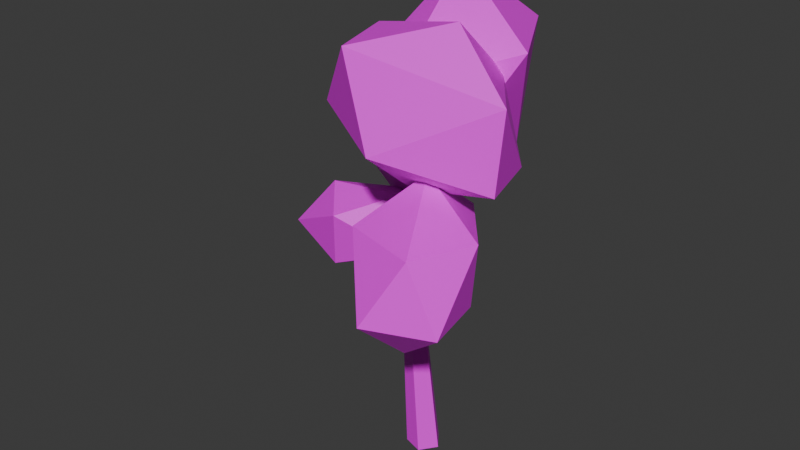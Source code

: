 # Source: Tree.blend  (saved by Blender 4.0.36; exported with 4.5.12 LTS)
import bpy
from mathutils import Matrix  # noqa: F401  (used for matrix-valued properties, if any)

bpy.ops.wm.read_factory_settings(use_empty=True)
scene = bpy.context.scene
scene.name = 'Scene'

# ---- collections
col_collection = bpy.data.collections.new('Collection'); scene.collection.children.link(col_collection)

# ---- images (referenced by path relative to the original .blend; pixels are not part of the script)
import os
ASSET_DIR = os.environ.get("B2B_ASSET_DIR", "")  # directory of the original .blend (textures are referenced by path, not embedded)
HERE = os.path.dirname(os.path.abspath(__file__))  # packed textures are extracted next to this script under _unpacked/

def load_image(name, relpath, width, height, colorspace="sRGB"):
    """Load a texture the original file referenced (path relative to the .blend, or extracted next to this script)."""
    p = next((c for c in (os.path.join(HERE, relpath), os.path.join(ASSET_DIR, relpath)) if relpath and os.path.exists(c)), "")
    if p:
        img = bpy.data.images.load(p, check_existing=True)
        img.name = name
    else:  # same state as the original file: an image datablock whose file is absent (Cycles renders it pink)
        img = bpy.data.images.new(name, width, height)
        img.source = "FILE"
        img.filepath = "//" + (relpath or name)
    img.colorspace_settings.name = colorspace
    return img
img_143086968_2856368904622192_1959732218791162458_n_png = load_image('143086968_2856368904622192_1959732218791162458_n.png', '143086968_2856368904622192_1959732218791162458_n.png', 1024, 1024, 'sRGB')

# ---- materials (node trees are filled in below, after node groups)
mat_material = bpy.data.materials.new('Material')
mat_material.alpha_threshold = 0.0
mat_material.use_transparent_shadow = False
mat_material.roughness = 0.5
mat_material.line_color = (0.0, 0.0, 0.0, 1.0)

# ---- material node trees
mat_material.use_nodes = True; mat_material.node_tree.nodes.clear()
_N = mat_material.node_tree.nodes; _L = mat_material.node_tree.links
n0 = _N.new('ShaderNodeOutputMaterial'); n0.name = 'Material Output'; n0.location = (300, 300)
n1 = _N.new('ShaderNodeBsdfPrincipled'); n1.name = 'Principled BSDF'; n1.location = (10, 300)
n1.inputs[3].default_value = 1.45
n2 = _N.new('ShaderNodeTexImage'); n2.name = 'Image Texture'; n2.location = (-280, 278)
n2.image = img_143086968_2856368904622192_1959732218791162458_n_png
_L.new(n1.outputs[0], n0.inputs[0])
_L.new(n2.outputs[0], n1.inputs[0])
n0.is_active_output = True

# ---- world
world_world = bpy.data.worlds.new('World'); scene.world = world_world
world_world.use_nodes = True; world_world.node_tree.nodes.clear()
_N = world_world.node_tree.nodes; _L = world_world.node_tree.links
n0 = _N.new('ShaderNodeOutputWorld'); n0.name = 'World Output'; n0.location = (300, 300)
n1 = _N.new('ShaderNodeBackground'); n1.name = 'Background'; n1.location = (10, 300)
n1.inputs[0].default_value = (0.05088, 0.05088, 0.05088, 1.0)
_L.new(n1.outputs[0], n0.inputs[0])
n0.is_active_output = True
world_world.color = (0.05088, 0.05088, 0.05088)
world_world.use_sun_shadow = False
world_world.sun_shadow_jitter_overblur = 0.0

# ---- meshes
me_tree01 = bpy.data.meshes.new('tree01')
me_tree01.from_pydata([(-116.5, 426.5, -136.8), (-130.8, 355.9, -4.42), (-13.23, 509.1, -62.76), (77.14, 442.1, -41.55), (29.58, 320.5, -102.3), (8.197, 314.9, 8.632), (-94.63, 240.8, -66.2), (-185.0, 307.5, -87.43), (17.59, 441.1, -148.4), (-93.98, 319.7, -155.4), (-23.89, 405.2, 28.94), (49.47, 481.0, 24.17), (53.29, 420.7, -38.6), (-61.16, 454.8, 0.2101), (-84.04, 385.9, 49.51), (11.32, 370.6, 103.0), (9.393, 316.2, 35.53), (115.7, 346.9, 57.27), (114.8, 423.7, 43.84), (-32.99, 457.2, 82.56), (-14.58, 373.5, -4.194), (89.9, 342.2, -21.74), (113.5, 309.7, 75.34), (101.7, 239.9, 66.96), (54.16, 303.1, 1.375), (-12.98, 302.1, 26.76), (5.277, 308.3, 115.0), (-4.279, 239.7, 99.31), (56.35, 248.1, 168.4), (123.4, 249.1, 143.2), (41.14, 348.9, 54.35), (86.05, 310.1, 139.1), (68.08, 202.8, 118.9), (30.78, 249.7, 51.27), (-90.52, 257.9, 38.66), (-97.27, 198.5, 30.92), (-17.65, 230.8, 18.39), (-13.92, 230.4, -42.18), (-83.53, 257.2, -58.51), (-85.36, 197.3, -61.96), (-154.6, 224.8, -38.94), (-158.5, 225.2, 21.51), (-41.17, 279.0, -8.981), (-128.1, 270.6, -4.553), (-133.2, 177.7, -13.78), (-59.43, 197.1, -18.09), (-8.029, 210.8, 10.15), (-10.61, 207.5, 18.56), (-3.638, 202.0, 21.77), (3.251, 202.0, 15.34), (0.537, 207.5, 8.164), (38.39, 249.3, 59.93), (36.67, 247.1, 65.52), (41.31, 243.5, 67.65), (45.89, 243.5, 63.38), (44.08, 247.1, 58.61), (56.36, 318.6, 79.2), (54.65, 316.3, 84.79), (59.28, 312.7, 86.93), (63.86, 312.7, 82.66), (62.06, 316.3, 77.88), (-39.46, 417.5, -13.9), (-37.82, 418.3, -19.45), (-43.75, 415.5, -17.33), (-16.91, 0.0, -10.99), (-43.75, 415.5, -10.46), (3.992, 0.0, 17.78), (-6.592, 129.4, 0.0), (-10.98, 126.0, -7.621), (-18.08, 120.6, -4.71), (-18.08, 120.6, 4.71), (-10.98, 126.0, 7.621), (-34.16, 420.0, -13.9), (-37.82, 418.3, -8.343), (-9.434, 125.0, 12.93), (18.04, 269.2, 22.08), (11.85, 269.2, 13.55), (-74.65, 167.9, 0.0), (-77.57, 165.6, -5.068), (-82.29, 162.0, -3.132), (-82.29, 162.0, 3.132), (-77.57, 165.6, 5.068), (-101.0, 237.1, 0.0), (-103.9, 234.9, -5.068), (-108.6, 231.3, -3.132), (-108.6, 231.3, 3.132), (-103.9, 234.9, 5.068), (1.816, 269.2, 16.81), (16.91, 0.0, 0.0), (3.992, 0.0, -17.78), (1.816, 269.2, 27.35), (-16.91, 0.0, 10.99), (11.85, 269.2, 30.61), (-0.04219, 125.0, 0.0), (-9.434, 125.0, -12.93), (-24.63, 125.0, -7.989), (-24.63, 125.0, 7.989)], [], [(86, 82, 83, 84, 85), (60, 56, 57, 58, 59), (0, 8, 9), (0, 2, 8), (2, 3, 8), (3, 4, 8), (4, 9, 8), (6, 9, 4), (7, 9, 6), (7, 0, 9), (3, 5, 4), (1, 10, 2), (10, 3, 2), (10, 5, 3), (10, 1, 5), (1, 6, 5), (1, 7, 6), (5, 6, 4), (0, 7, 1), (0, 1, 2), (11, 19, 18), (11, 13, 19), (13, 14, 19), (14, 15, 19), (15, 18, 19), (17, 18, 15), (16, 17, 15), (14, 16, 15), (12, 21, 20), (12, 20, 13), (20, 14, 13), (20, 16, 14), (20, 21, 16), (21, 17, 16), (21, 18, 17), (21, 12, 18), (11, 18, 12), (11, 12, 13), (22, 30, 31), (22, 24, 30), (24, 25, 30), (25, 26, 30), (26, 31, 30), (28, 31, 26), (29, 31, 28), (29, 22, 31), (23, 32, 33), (23, 33, 24), (33, 25, 24), (33, 27, 25), (33, 32, 27), (32, 28, 27), (32, 29, 28), (32, 23, 29), (22, 29, 23), (22, 23, 24), (25, 27, 26), (27, 28, 26), (34, 42, 43), (34, 36, 42), (36, 37, 42), (37, 38, 42), (38, 43, 42), (40, 43, 38), (41, 43, 40), (41, 34, 43), (35, 44, 45), (35, 45, 36), (45, 37, 36), (45, 39, 37), (45, 44, 39), (44, 40, 39), (44, 41, 40), (44, 35, 41), (34, 41, 35), (34, 35, 36), (37, 39, 38), (39, 40, 38), (66, 74, 96, 91), (88, 93, 74, 66), (94, 76, 75, 93), (95, 87, 76, 94), (96, 90, 87, 95), (74, 92, 90, 96), (93, 75, 92, 74), (76, 62, 72, 75), (87, 63, 62, 76), (90, 65, 63, 87), (92, 73, 65, 90), (75, 72, 73, 92), (50, 55, 54, 49), (46, 51, 55, 50), (47, 52, 51, 46), (48, 53, 52, 47), (49, 54, 53, 48), (55, 60, 59, 54), (51, 56, 60, 55), (52, 57, 56, 51), (53, 58, 57, 52), (54, 59, 58, 53), (71, 81, 80, 70), (67, 77, 81, 71), (68, 78, 77, 67), (69, 79, 78, 68), (70, 80, 79, 69), (81, 86, 85, 80), (77, 82, 86, 81), (78, 83, 82, 77), (79, 84, 83, 78), (80, 85, 84, 79), (62, 61, 72), (63, 61, 62), (65, 61, 63), (73, 61, 65), (72, 61, 73), (89, 94, 93, 88), (64, 95, 94, 89), (91, 96, 95, 64)])
_uv = me_tree01.uv_layers.new(name='UVMap')
_uv.uv.foreach_set('vector', [0.8085, 0.4641, 0.8091, 0.4643, 0.8097, 0.4641, 0.8094, 0.4637, 0.8087, 0.4637, 0.8002, 0.4734, 0.8001, 0.4736, 0.7994, 0.4734, 0.7992, 0.473, 0.7997, 0.473, 0.799, 0.8181, 0.8214, 0.8206, 0.8028, 0.8003, 0.799, 0.8181, 0.8162, 0.8319, 0.8214, 0.8206, 0.8162, 0.8319, 0.8313, 0.8207, 0.8214, 0.8206, 0.8313, 0.8207, 0.8234, 0.8004, 0.8214, 0.8206, 0.8234, 0.8004, 0.8028, 0.8003, 0.8214, 0.8206, 0.8027, 0.7871, 0.8028, 0.8003, 0.8234, 0.8004, 0.7876, 0.7983, 0.8028, 0.8003, 0.8027, 0.7871, 0.7876, 0.7983, 0.799, 0.8181, 0.8028, 0.8003, 0.8313, 0.8207, 0.8198, 0.7995, 0.8234, 0.8004, 0.7966, 0.8063, 0.8145, 0.8146, 0.8162, 0.8319, 0.8145, 0.8146, 0.8313, 0.8207, 0.8162, 0.8319, 0.8145, 0.8146, 0.8198, 0.7995, 0.8313, 0.8207, 0.8145, 0.8146, 0.7966, 0.8063, 0.8198, 0.7995, 0.7966, 0.8063, 0.8027, 0.7871, 0.8198, 0.7995, 0.7966, 0.8063, 0.7876, 0.7983, 0.8027, 0.7871, 0.8198, 0.7995, 0.8027, 0.7871, 0.8234, 0.8004, 0.799, 0.8181, 0.7876, 0.7983, 0.7966, 0.8063, 0.799, 0.8181, 0.7966, 0.8063, 0.8162, 0.8319, 0.8267, 0.8272, 0.8129, 0.8233, 0.8376, 0.8177, 0.8267, 0.8272, 0.8082, 0.8229, 0.8129, 0.8233, 0.8082, 0.8229, 0.8044, 0.8114, 0.8129, 0.8233, 0.8044, 0.8114, 0.8203, 0.8088, 0.8129, 0.8233, 0.8203, 0.8088, 0.8376, 0.8177, 0.8129, 0.8233, 0.8378, 0.8048, 0.8376, 0.8177, 0.8203, 0.8088, 0.82, 0.7997, 0.8378, 0.8048, 0.8203, 0.8088, 0.8044, 0.8114, 0.82, 0.7997, 0.8203, 0.8088, 0.8273, 0.8172, 0.8334, 0.8041, 0.816, 0.8093, 0.8273, 0.8172, 0.816, 0.8093, 0.8082, 0.8229, 0.816, 0.8093, 0.8044, 0.8114, 0.8082, 0.8229, 0.816, 0.8093, 0.82, 0.7997, 0.8044, 0.8114, 0.816, 0.8093, 0.8334, 0.8041, 0.82, 0.7997, 0.8334, 0.8041, 0.8378, 0.8048, 0.82, 0.7997, 0.8334, 0.8041, 0.8376, 0.8177, 0.8378, 0.8048, 0.8334, 0.8041, 0.8273, 0.8172, 0.8376, 0.8177, 0.8267, 0.8272, 0.8376, 0.8177, 0.8273, 0.8172, 0.8267, 0.8272, 0.8273, 0.8172, 0.8082, 0.8229, 0.8374, 0.7986, 0.8253, 0.8052, 0.8328, 0.7987, 0.8374, 0.7986, 0.8275, 0.7975, 0.8253, 0.8052, 0.8275, 0.7975, 0.8163, 0.7974, 0.8253, 0.8052, 0.8163, 0.7974, 0.8193, 0.7984, 0.8253, 0.8052, 0.8193, 0.7984, 0.8328, 0.7987, 0.8253, 0.8052, 0.8279, 0.7884, 0.8328, 0.7987, 0.8193, 0.7984, 0.839, 0.7885, 0.8328, 0.7987, 0.8279, 0.7884, 0.839, 0.7885, 0.8374, 0.7986, 0.8328, 0.7987, 0.8354, 0.787, 0.8298, 0.7808, 0.8236, 0.7886, 0.8354, 0.787, 0.8236, 0.7886, 0.8275, 0.7975, 0.8236, 0.7886, 0.8163, 0.7974, 0.8275, 0.7975, 0.8236, 0.7886, 0.8177, 0.787, 0.8163, 0.7974, 0.8236, 0.7886, 0.8298, 0.7808, 0.8177, 0.787, 0.8298, 0.7808, 0.8279, 0.7884, 0.8177, 0.787, 0.8298, 0.7808, 0.839, 0.7885, 0.8279, 0.7884, 0.8298, 0.7808, 0.8354, 0.787, 0.839, 0.7885, 0.8374, 0.7986, 0.839, 0.7885, 0.8354, 0.787, 0.8374, 0.7986, 0.8354, 0.787, 0.8275, 0.7975, 0.8163, 0.7974, 0.8177, 0.787, 0.8193, 0.7984, 0.8177, 0.787, 0.8279, 0.7884, 0.8193, 0.7984, 0.8033, 0.79, 0.8116, 0.7935, 0.7971, 0.7921, 0.8033, 0.79, 0.8155, 0.7855, 0.8116, 0.7935, 0.8155, 0.7855, 0.8161, 0.7854, 0.8116, 0.7935, 0.8161, 0.7854, 0.8045, 0.7899, 0.8116, 0.7935, 0.8045, 0.7899, 0.7971, 0.7921, 0.8116, 0.7935, 0.7926, 0.7845, 0.7971, 0.7921, 0.8045, 0.7899, 0.792, 0.7845, 0.7971, 0.7921, 0.7926, 0.7845, 0.792, 0.7845, 0.8033, 0.79, 0.7971, 0.7921, 0.8022, 0.7801, 0.7962, 0.7766, 0.8085, 0.7799, 0.8022, 0.7801, 0.8085, 0.7799, 0.8155, 0.7855, 0.8085, 0.7799, 0.8161, 0.7854, 0.8155, 0.7855, 0.8085, 0.7799, 0.8042, 0.7799, 0.8161, 0.7854, 0.8085, 0.7799, 0.7962, 0.7766, 0.8042, 0.7799, 0.7962, 0.7766, 0.7926, 0.7845, 0.8042, 0.7799, 0.7962, 0.7766, 0.792, 0.7845, 0.7926, 0.7845, 0.7962, 0.7766, 0.8022, 0.7801, 0.792, 0.7845, 0.8033, 0.79, 0.792, 0.7845, 0.8022, 0.7801, 0.8033, 0.79, 0.8022, 0.7801, 0.8155, 0.7855, 0.8161, 0.7854, 0.8042, 0.7799, 0.8045, 0.7899, 0.8042, 0.7799, 0.7926, 0.7845, 0.8045, 0.7899, 0.8071, 0.4373, 0.8076, 0.4516, 0.8082, 0.4516, 0.8078, 0.4373, 0.8091, 0.4373, 0.8091, 0.4516, 0.8076, 0.4516, 0.8071, 0.4373, 0.8106, 0.4516, 0.8075, 0.468, 0.8066, 0.468, 0.8091, 0.4516, 0.81, 0.4516, 0.8072, 0.468, 0.8075, 0.468, 0.8106, 0.4516, 0.8082, 0.4516, 0.806, 0.468, 0.8072, 0.468, 0.81, 0.4516, 0.8076, 0.4516, 0.8056, 0.468, 0.806, 0.468, 0.8082, 0.4516, 0.8091, 0.4516, 0.8066, 0.468, 0.8056, 0.468, 0.8076, 0.4516, 0.8075, 0.468, 0.8113, 0.485, 0.8107, 0.4852, 0.8066, 0.468, 0.8072, 0.468, 0.8111, 0.4847, 0.8113, 0.485, 0.8075, 0.468, 0.806, 0.468, 0.8103, 0.4847, 0.8111, 0.4847, 0.8072, 0.468, 0.8056, 0.468, 0.81, 0.485, 0.8103, 0.4847, 0.806, 0.468, 0.8066, 0.468, 0.8107, 0.4852, 0.81, 0.485, 0.8056, 0.468, 0.8082, 0.461, 0.8024, 0.4655, 0.8019, 0.4651, 0.8073, 0.4603, 0.8079, 0.4613, 0.8023, 0.4657, 0.8024, 0.4655, 0.8082, 0.461, 0.807, 0.461, 0.8016, 0.4655, 0.8023, 0.4657, 0.8079, 0.4613, 0.8066, 0.4603, 0.8014, 0.4651, 0.8016, 0.4655, 0.807, 0.461, 0.8073, 0.4603, 0.8019, 0.4651, 0.8014, 0.4651, 0.8066, 0.4603, 0.8024, 0.4655, 0.8002, 0.4734, 0.7997, 0.473, 0.8019, 0.4651, 0.8023, 0.4657, 0.8001, 0.4736, 0.8002, 0.4734, 0.8024, 0.4655, 0.8016, 0.4655, 0.7994, 0.4734, 0.8001, 0.4736, 0.8023, 0.4657, 0.8014, 0.4651, 0.7992, 0.473, 0.7994, 0.4734, 0.8016, 0.4655, 0.8019, 0.4651, 0.7997, 0.473, 0.7992, 0.473, 0.8014, 0.4651, 0.8082, 0.4517, 0.8085, 0.4562, 0.8087, 0.4558, 0.8085, 0.451, 0.8091, 0.4521, 0.8091, 0.4564, 0.8085, 0.4562, 0.8082, 0.4517, 0.81, 0.4517, 0.8097, 0.4562, 0.8091, 0.4564, 0.8091, 0.4521, 0.8096, 0.451, 0.8094, 0.4558, 0.8097, 0.4562, 0.81, 0.4517, 0.8085, 0.451, 0.8087, 0.4558, 0.8094, 0.4558, 0.8096, 0.451, 0.8085, 0.4562, 0.8085, 0.4641, 0.8087, 0.4637, 0.8087, 0.4558, 0.8091, 0.4564, 0.8091, 0.4643, 0.8085, 0.4641, 0.8085, 0.4562, 0.8097, 0.4562, 0.8097, 0.4641, 0.8091, 0.4643, 0.8091, 0.4564, 0.8094, 0.4558, 0.8094, 0.4637, 0.8097, 0.4641, 0.8097, 0.4562, 0.8087, 0.4558, 0.8087, 0.4637, 0.8094, 0.4637, 0.8094, 0.4558, 0.8113, 0.485, 0.8107, 0.4849, 0.8107, 0.4852, 0.8111, 0.4847, 0.8107, 0.4849, 0.8113, 0.485, 0.8103, 0.4847, 0.8107, 0.4849, 0.8111, 0.4847, 0.81, 0.485, 0.8107, 0.4849, 0.8103, 0.4847, 0.8107, 0.4852, 0.8107, 0.4849, 0.81, 0.485, 0.8111, 0.4373, 0.8106, 0.4516, 0.8091, 0.4516, 0.8091, 0.4373, 0.8103, 0.4373, 0.81, 0.4516, 0.8106, 0.4516, 0.8111, 0.4373, 0.8078, 0.4373, 0.8082, 0.4516, 0.81, 0.4516, 0.8103, 0.4373])
me_tree01.materials.append(mat_material)
me_tree01.update()

# ---- objects
ob_tree01 = bpy.data.objects.new('tree01', me_tree01)

# ---- transforms, parenting, visibility, modifiers, constraints
ob_tree01.location = (0.0, 0.0, 0.0)
ob_tree01.rotation_euler = (1.571, -0.0, 0.0)
ob_tree01.scale = (0.009579, 0.009579, 0.009579)

# ---- collection membership
col_collection.objects.link(ob_tree01)

# ---- scene / render settings (as saved in the file)
scene.frame_start = 1; scene.frame_end = 250; scene.frame_set(1)
scene.render.engine = 'BLENDER_EEVEE_NEXT'
scene.cycles.sampling_pattern = 'TABULATED_SOBOL'
bpy.context.view_layer.update()

# ---- added for rendering (the .blend has no active camera and no usable light): camera, sun
cam_auto = bpy.data.cameras.new('AutoCamera')
cam_auto.lens = 50.0
cam_auto.sensor_width = 36.0
cam_auto.clip_end = 1000.0
ob_auto_camera = bpy.data.objects.new('AutoCamera', cam_auto)
scene.collection.objects.link(ob_auto_camera)
ob_auto_camera.location = (5.71, -7.26797, 7.24198)
ob_auto_camera.rotation_euler = (1.09748, -7.21219e-08, 0.694738)
scene.camera = ob_auto_camera
light_auto_sun = bpy.data.lights.new('AutoSun', 'SUN')
light_auto_sun.energy = 3.0
light_auto_sun.angle = 0.0523599
ob_auto_sun = bpy.data.objects.new('AutoSun', light_auto_sun)
scene.collection.objects.link(ob_auto_sun)
ob_auto_sun.rotation_euler = (0.872665, 0.174533, 0.523599)
bpy.context.view_layer.update()
